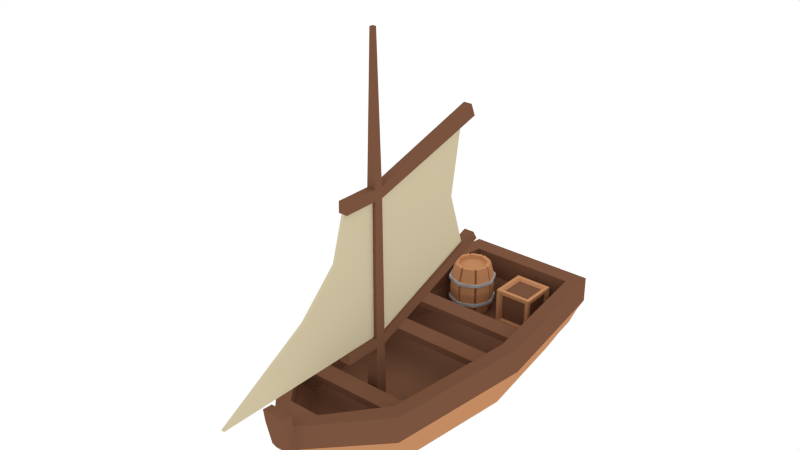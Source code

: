 # Source: BoatWSail.blend  (saved by Blender 2.93.21; exported with 4.5.12 LTS)
import bpy
from mathutils import Matrix  # noqa: F401  (used for matrix-valued properties, if any)

bpy.ops.wm.read_factory_settings(use_empty=True)
scene = bpy.context.scene
scene.name = 'Scene'

# ---- collections
col_collection_1 = bpy.data.collections.new('Collection 1'); scene.collection.children.link(col_collection_1)

# ---- materials (node trees are filled in below, after node groups)
mat_darkwood = bpy.data.materials.new('DarkWood')
mat_darkwood.alpha_threshold = 0.0
mat_darkwood.diffuse_color = (0.1946, 0.08866, 0.04971, 1.0)
mat_darkwood.roughness = 0.5
mat_sail = bpy.data.materials.new('Sail')
mat_sail.alpha_threshold = 0.0
mat_sail.diffuse_color = (0.6267, 0.5443, 0.3619, 1.0)
mat_sail.roughness = 0.5
mat_lightwood = bpy.data.materials.new('LightWood')
mat_lightwood.alpha_threshold = 0.0
mat_lightwood.diffuse_color = (0.5489, 0.2586, 0.1215, 1.0)
mat_lightwood.roughness = 0.5
mat_steel = bpy.data.materials.new('Steel')
mat_steel.alpha_threshold = 0.0
mat_steel.diffuse_color = (0.4109, 0.4109, 0.4109, 1.0)
mat_steel.roughness = 0.5

# ---- material node trees

# ---- world
world_world = bpy.data.worlds.new('World'); scene.world = world_world
world_world.color = (1.0, 1.0, 1.0)
world_world.use_sun_shadow = False
world_world.sun_shadow_jitter_overblur = 0.0
world_world.cycles.sampling_method = 'MANUAL'
world_world.cycles.sample_map_resolution = 256

# ---- meshes
me_cube_005 = bpy.data.meshes.new('Cube.005')
me_cube_005.from_pydata([(-0.06939, -0.06939, -0.06939), (-0.0213, -0.0213, 4.049), (-0.06939, 0.06939, -0.06939), (-0.0213, 0.0213, 4.049), (0.06939, -0.06939, -0.06939), (0.0213, -0.0213, 4.049), (0.06939, 0.06939, -0.06939), (0.0213, 0.0213, 4.049), (-0.06038, -0.06038, 0.8095), (-0.06038, 0.06038, 0.8095), (0.06038, 0.06038, 0.8095), (0.06038, -0.06038, 0.8095), (-0.0614, 0.0614, 0.6958), (0.0614, 0.0614, 0.6958), (0.0614, -0.0614, 0.6958), (-0.0614, -0.0614, 0.6958), (0.06038, 1.559, 1.385), (-0.06038, 1.559, 1.385), (-0.0614, 1.619, 1.284), (0.0614, 1.619, 1.284), (-0.05076, -0.05076, 2.346), (-0.05076, 0.05076, 2.346), (0.05076, 0.05076, 2.346), (0.05076, -0.05076, 2.346), (-0.04976, -0.04976, 2.47), (-0.04976, 0.04976, 2.47), (0.04976, 0.04976, 2.47), (0.04976, -0.04976, 2.47), (-0.04976, 1.467, 2.894), (-0.05076, 1.525, 2.749), (0.04976, 1.467, 2.894), (0.05076, 1.525, 2.749), (0.04976, -0.4505, 2.473), (0.05076, -0.4515, 2.349), (-0.05076, -0.4515, 2.349), (-0.04976, -0.4505, 2.473), (-0.0614, -0.4753, 0.6984), (-0.06038, -0.4742, 0.8121), (0.06038, -0.4742, 0.8121), (0.0614, -0.4753, 0.6984), (-0.02013, -0.06038, 0.8095), (0.02013, -0.06038, 0.8095), (0.02013, 0.06038, 0.8095), (-0.02013, 0.06038, 0.8095), (0.01692, 0.05076, 2.346), (-0.01692, 0.05076, 2.346), (-0.01692, -0.05076, 2.346), (0.01692, -0.05076, 2.346), (-0.01692, -0.4515, 2.349), (0.01692, -0.4515, 2.349), (-0.02013, -0.4742, 0.8121), (0.02013, -0.4742, 0.8121), (-0.05076, 1.33, 2.695), (0.05076, 1.33, 2.695), (0.04976, 1.28, 2.838), (-0.04976, 1.28, 2.838), (0.01692, 1.33, 2.695), (-0.01692, 1.33, 2.695), (0.0614, 1.445, 1.218), (0.06038, 1.392, 1.321), (-0.0614, 1.445, 1.218), (-0.06038, 1.392, 1.321), (-0.02013, 1.392, 1.321), (0.02013, 1.392, 1.321), (-0.02013, -2.094, 0.8171), (0.02013, -2.094, 0.8171), (-0.05557, 0.05557, 1.578), (0.05557, 0.05557, 1.578), (0.05557, -0.05557, 1.578), (-0.05557, -0.05557, 1.578), (-0.01852, 0.05557, 1.578), (0.01852, 0.05557, 1.578), (0.01852, -0.05557, 1.578), (-0.01852, -0.05557, 1.578), (0.01852, 1.195, 1.937), (-0.01852, 1.195, 1.937), (0.01852, -0.4218, 1.423), (-0.01852, -0.4218, 1.423), (-0.01851, -1.033, 1.439), (0.01848, -1.027, 1.45), (-0.05316, 0.05316, 1.962), (0.05316, 0.05316, 1.962), (-0.05316, -0.05316, 1.962), (-0.01772, -0.05316, 1.962), (0.01772, -0.05316, 1.962), (0.01772, -0.4366, 1.886), (0.01772, 0.05316, 1.962), (-0.01772, 0.05316, 1.962), (0.05316, -0.05316, 1.962), (-0.01772, -0.4366, 1.886), (0.01772, 1.263, 2.316), (-0.01772, 1.263, 2.316), (0.0177, -0.597, 1.863), (-0.01769, -0.5895, 1.874)], [], [(15, 12, 2, 0), (13, 14, 4, 6), (73, 69, 8, 40), (67, 68, 11, 10), (71, 67, 10, 42), (10, 11, 14, 13), (59, 58, 19, 16), (8, 9, 12, 15), (60, 61, 17, 18), (24, 25, 21, 20), (26, 27, 23, 22), (47, 23, 33, 49), (7, 5, 27, 26), (1, 3, 25, 24), (52, 55, 28, 29), (54, 53, 31, 30), (23, 27, 32, 33), (24, 20, 34, 35), (14, 11, 38, 39), (40, 8, 37, 50), (8, 15, 36, 37), (11, 41, 51, 38), (41, 72, 76, 51), (51, 50, 37, 36, 39, 38), (27, 24, 35, 32), (32, 35, 34, 48, 49, 33), (54, 30, 28, 55), (28, 30, 31, 29), (3, 7, 26, 25), (5, 1, 24, 27), (20, 46, 48, 34), (83, 73, 77, 89), (56, 57, 52, 29, 31, 53), (62, 63, 59, 16, 17, 61), (60, 18, 19, 58), (17, 16, 19, 18), (15, 14, 39, 36), (69, 66, 9, 8), (66, 70, 43, 9), (71, 42, 63, 74), (68, 72, 41, 11), (7, 3, 1, 5), (2, 6, 4, 0), (14, 15, 0, 4), (12, 13, 6, 2), (90, 91, 57, 56), (22, 44, 56, 53), (25, 26, 54, 55), (26, 22, 53, 54), (21, 25, 55, 52), (45, 21, 52, 57), (13, 12, 60, 58), (80, 87, 70, 66), (9, 43, 62, 61), (42, 10, 59, 63), (12, 9, 61, 60), (10, 13, 58, 59), (87, 45, 57, 91), (86, 71, 74, 90), (92, 93, 78, 79), (88, 84, 72, 68), (85, 49, 92), (84, 47, 49, 85), (50, 51, 65, 64), (63, 62, 75, 74), (43, 70, 75, 62), (73, 40, 50, 77), (77, 50, 64, 78), (82, 80, 66, 69), (86, 81, 67, 71), (81, 88, 68, 67), (83, 82, 69, 73), (89, 77, 78, 93), (51, 76, 79, 65), (79, 78, 64, 65), (46, 20, 82, 83), (22, 23, 88, 81), (44, 22, 81, 86), (20, 21, 80, 82), (72, 84, 85, 76), (23, 47, 84, 88), (44, 86, 90, 56), (70, 87, 91, 75), (21, 45, 87, 80), (74, 75, 91, 90), (46, 83, 89, 48), (76, 85, 92, 79), (48, 89, 93), (49, 48, 93, 92)])
me_cube_005.polygons.foreach_set('material_index', [0, 0, 0, 0, 0, 0, 0, 0, 0, 0, 0, 0, 0, 0, 0, 0, 0, 0, 0, 0, 0, 0, 1, 0, 0, 0, 0, 0, 0, 0, 0, 1, 0, 0, 0, 0, 0, 0, 0, 1, 0, 0, 0, 0, 0, 1, 0, 0, 0, 0, 0, 0, 0, 0, 0, 0, 0, 1, 1, 1, 0, 1, 1, 0, 1, 1, 1, 1, 0, 0, 0, 0, 1, 1, 1, 0, 0, 0, 0, 1, 0, 1, 1, 0, 1, 1, 1, 1, 1])
me_cube_005.materials.append(mat_darkwood)
me_cube_005.materials.append(mat_sail)
me_cube_005.use_remesh_preserve_volume = False
me_cube_005.use_remesh_preserve_attributes = False
me_cube_005.use_mirror_vertex_groups = False
me_cube_005.update()
me_cube = bpy.data.meshes.new('Cube')
me_cube.from_pydata([(0.05608, 1.343, 0.193), (0.05608, 1.343, 0.6318), (0.05608, 1.782, 0.193), (0.05608, 1.782, 0.6318), (0.4948, 1.343, 0.193), (0.4948, 1.343, 0.6318), (0.4948, 1.782, 0.193), (0.4948, 1.782, 0.6318), (0.09996, 1.343, 0.2369), (0.09996, 1.343, 0.5879), (0.451, 1.343, 0.5879), (0.451, 1.343, 0.2369), (0.09996, 1.387, 0.6318), (0.09996, 1.738, 0.6318), (0.451, 1.738, 0.6318), (0.451, 1.387, 0.6318), (0.4948, 1.738, 0.5879), (0.4948, 1.738, 0.2369), (0.4948, 1.387, 0.5879), (0.4948, 1.387, 0.2369), (0.09996, 1.738, 0.193), (0.09996, 1.387, 0.193), (0.451, 1.738, 0.193), (0.451, 1.387, 0.193), (0.05608, 1.387, 0.2369), (0.05608, 1.387, 0.5879), (0.05608, 1.738, 0.5879), (0.05608, 1.738, 0.2369), (0.09996, 1.782, 0.5879), (0.09996, 1.782, 0.2369), (0.451, 1.782, 0.5879), (0.451, 1.782, 0.2369), (0.1218, 1.371, 0.2588), (0.1218, 1.371, 0.566), (0.4291, 1.371, 0.566), (0.4291, 1.371, 0.2588), (0.1218, 1.409, 0.6044), (0.1218, 1.716, 0.6044), (0.4291, 1.716, 0.6044), (0.4291, 1.409, 0.6044), (0.4675, 1.716, 0.566), (0.4675, 1.716, 0.2588), (0.4675, 1.409, 0.566), (0.4675, 1.409, 0.2588), (0.1218, 1.716, 0.2204), (0.1218, 1.409, 0.2204), (0.4291, 1.716, 0.2204), (0.4291, 1.409, 0.2204), (0.08344, 1.409, 0.2588), (0.08344, 1.409, 0.566), (0.08344, 1.716, 0.566), (0.08344, 1.716, 0.2588), (0.1218, 1.755, 0.566), (0.1218, 1.755, 0.2588), (0.4291, 1.755, 0.566), (0.4291, 1.755, 0.2588), (0.7115, 1.784, 0.1581), (-0.7115, 1.784, 0.1581), (-0.7273, 1.885, 0.1978), (0.7273, 1.885, 0.1978), (0.9361, 0.363, 0.1978), (0.9082, 0.3504, 0.1581), (0.6582, 1.551, -0.01407), (-0.6582, 1.551, -0.01407), (-0.9082, 0.3504, 0.1581), (-0.9361, 0.363, 0.1978), (-0.7544, 2.001, 0.3275), (0.7544, 2.001, 0.3275), (0.9764, 0.3826, 0.3275), (0.7559, -1.159, 0.1978), (0.7384, -1.083, 0.1581), (0.8303, 0.2969, -0.01407), (-0.8303, 0.2969, -0.01407), (-0.9764, 0.3826, 0.3275), (-0.7384, -1.083, 0.1581), (-0.7559, -1.159, 0.1978), (-0.7708, 2.124, 0.4025), (0.7708, 2.124, 0.4025), (0.7848, -1.235, 0.3275), (1.008, 0.3949, 0.4025), (0.1227, -1.766, 0.1978), (0.6818, -0.9574, -0.01407), (-0.6818, -0.9574, -0.01407), (-0.7848, -1.235, 0.3275), (-1.008, 0.3949, 0.4025), (-0.1227, -1.766, 0.1978), (-0.7708, 2.124, 0.7028), (0.7708, 2.124, 0.7028), (0.8033, -1.334, 0.4025), (1.008, 0.3949, 0.7028), (0.1178, -1.72, 0.1581), (0.1019, -1.458, -0.01407), (-0.1019, -1.458, -0.01407), (-0.1178, -1.72, 0.1581), (-0.8033, -1.334, 0.4025), (-1.008, 0.3949, 0.7028), (-0.626, 1.916, 0.7028), (0.626, 1.916, 0.7028), (0.1308, -1.969, 0.3275), (0.8033, -1.334, 0.7028), (0.8285, 0.3386, 0.7028), (0.1227, -1.908, 0.1978), (0.1178, -1.86, 0.1581), (0.1019, -1.596, -0.01407), (-0.1019, -1.596, -0.01407), (-0.1308, -1.969, 0.3275), (-0.8033, -1.334, 0.7028), (-0.8285, 0.3386, 0.7028), (-0.1178, -1.86, 0.1581), (-0.1227, -1.908, 0.1978), (-0.626, 1.916, 0.4025), (0.626, 1.916, 0.4025), (0.1308, -2.073, 0.3275), (0.136, -2.024, 0.4025), (0.6538, -1.211, 0.7028), (0.8285, 0.3386, 0.4025), (0.7888, 0.6482, 0.5032), (0.7607, 0.8669, 0.5032), (0.7607, 0.8669, 0.5797), (0.7888, 0.6482, 0.5797), (-0.1308, -2.073, 0.3275), (-0.136, -2.024, 0.4025), (-0.6538, -1.211, 0.7028), (-0.8285, 0.3386, 0.4025), (-0.7888, 0.6482, 0.5032), (-0.7888, 0.6482, 0.5797), (-0.7607, 0.8669, 0.5797), (-0.7607, 0.8669, 0.5032), (-0.5999, 1.702, 0.1978), (0.5999, 1.702, 0.1978), (0.136, -2.117, 0.4025), (0.1286, -2.076, 0.7028), (0.1837, -1.799, 0.7028), (0.6538, -1.211, 0.4025), (0.6563, -1.189, 0.5032), (0.681, -0.9701, 0.5032), (0.7944, 0.03588, 0.5032), (0.8191, 0.2546, 0.5032), (0.8191, 0.2546, 0.5797), (0.7944, 0.03588, 0.5797), (0.681, -0.9701, 0.5797), (0.6563, -1.189, 0.5797), (0.7781, 0.3135, 0.1978), (-0.136, -2.117, 0.4025), (-0.1286, -2.076, 0.7028), (-0.1837, -1.799, 0.7028), (-0.6538, -1.211, 0.4025), (-0.6563, -1.189, 0.5032), (-0.6563, -1.189, 0.5797), (-0.681, -0.9701, 0.5797), (-0.681, -0.9701, 0.5032), (-0.7944, 0.03588, 0.5032), (-0.7944, 0.03588, 0.5797), (-0.8191, 0.2546, 0.5797), (-0.8191, 0.2546, 0.5032), (-0.7781, 0.3135, 0.1978), (0.136, -2.187, 0.7028), (0.1837, -1.799, 0.4025), (0.6243, -1.05, 0.1978), (-0.136, -2.187, 0.7028), (-0.1837, -1.799, 0.4025), (-0.6243, -1.05, 0.1978), (0.1286, -2.098, 0.8538), (0.136, -2.208, 0.8538), (-0.1286, -2.098, 0.8538), (-0.136, -2.208, 0.8538), (-0.1754, -1.568, 0.1978), (0.1754, -1.568, 0.1978), (-0.3807, 1.636, 0.7985), (-0.255, 1.584, 0.7985), (-0.2029, 1.458, 0.7985), (-0.255, 1.332, 0.7985), (-0.3807, 1.28, 0.7985), (-0.5064, 1.332, 0.7985), (-0.5585, 1.458, 0.7985), (-0.5064, 1.584, 0.7985), (-0.3807, 1.677, 0.6264), (-0.2255, 1.613, 0.6264), (-0.1613, 1.458, 0.6264), (-0.2255, 1.303, 0.6264), (-0.3807, 1.239, 0.6264), (-0.5358, 1.303, 0.6264), (-0.6001, 1.458, 0.6264), (-0.5358, 1.613, 0.6264), (-0.2625, 1.576, 0.7564), (-0.3807, 1.625, 0.7564), (-0.2135, 1.458, 0.7564), (-0.2625, 1.34, 0.7564), (-0.3807, 1.291, 0.7564), (-0.4989, 1.34, 0.7564), (-0.5479, 1.458, 0.7564), (-0.4989, 1.576, 0.7564), (-0.1243, 1.443, 0.626), (-0.218, 1.317, 0.798), (-0.1659, 1.443, 0.798), (-0.1886, 1.288, 0.626), (-0.1886, 1.629, 0.626), (-0.1659, 1.473, 0.798), (-0.218, 1.599, 0.798), (-0.1243, 1.473, 0.626), (-0.2397, 1.621, 0.798), (-0.3654, 1.673, 0.798), (-0.3654, 1.714, 0.626), (-0.2102, 1.65, 0.626), (-0.396, 1.714, 0.626), (-0.396, 1.673, 0.798), (-0.5511, 1.65, 0.626), (-0.5217, 1.621, 0.798), (-0.637, 1.473, 0.626), (-0.5433, 1.599, 0.798), (-0.5954, 1.473, 0.798), (-0.5728, 1.629, 0.626), (-0.5728, 1.288, 0.626), (-0.5954, 1.443, 0.798), (-0.5433, 1.317, 0.798), (-0.637, 1.443, 0.626), (-0.396, 1.202, 0.626), (-0.5217, 1.295, 0.798), (-0.396, 1.243, 0.798), (-0.5511, 1.266, 0.626), (-0.2102, 1.266, 0.626), (-0.3654, 1.243, 0.798), (-0.2397, 1.295, 0.798), (-0.3654, 1.202, 0.626), (-0.2262, 1.613, 0.5957), (-0.1623, 1.458, 0.5957), (-0.2262, 1.304, 0.5957), (-0.3807, 1.24, 0.5957), (-0.5351, 1.304, 0.5957), (-0.5991, 1.458, 0.5957), (-0.5351, 1.613, 0.5957), (-0.3807, 1.676, 0.5957), (-0.1254, 1.443, 0.5953), (-0.1893, 1.288, 0.5953), (-0.1893, 1.628, 0.5953), (-0.1254, 1.473, 0.5953), (-0.211, 1.649, 0.5953), (-0.3654, 1.713, 0.5953), (-0.5504, 1.649, 0.5953), (-0.396, 1.713, 0.5953), (-0.636, 1.473, 0.5953), (-0.572, 1.628, 0.5953), (-0.572, 1.288, 0.5953), (-0.636, 1.443, 0.5953), (-0.396, 1.203, 0.5953), (-0.5504, 1.267, 0.5953), (-0.211, 1.267, 0.5953), (-0.3654, 1.203, 0.5953), (-0.3641, 1.181, 0.6272), (-0.3972, 1.181, 0.6272), (-0.5885, 1.274, 0.6272), (-0.5885, 1.642, 0.6272), (-0.5651, 1.666, 0.6272), (-0.3641, 1.734, 0.594), (-0.3641, 1.735, 0.6272), (-0.5651, 1.25, 0.6272), (-0.1963, 1.25, 0.6272), (-0.1729, 1.274, 0.6272), (-0.1034, 1.442, 0.6272), (-0.1729, 1.642, 0.6272), (-0.1034, 1.475, 0.6272), (-0.1963, 1.666, 0.6272), (-0.3972, 1.734, 0.594), (-0.3972, 1.735, 0.6272), (-0.658, 1.475, 0.6272), (-0.658, 1.442, 0.6272), (-0.1737, 1.642, 0.594), (-0.1045, 1.442, 0.594), (-0.1971, 1.251, 0.594), (-0.3972, 1.182, 0.594), (-0.5877, 1.274, 0.594), (-0.6569, 1.475, 0.594), (-0.5643, 1.665, 0.594), (-0.1737, 1.274, 0.594), (-0.1045, 1.475, 0.594), (-0.1971, 1.665, 0.594), (-0.5877, 1.642, 0.594), (-0.6569, 1.442, 0.594), (-0.5643, 1.251, 0.594), (-0.3641, 1.182, 0.594), (-0.3807, 1.636, 0.1605), (-0.255, 1.584, 0.1605), (-0.2029, 1.458, 0.1605), (-0.255, 1.332, 0.1605), (-0.3807, 1.28, 0.1605), (-0.5064, 1.332, 0.1605), (-0.5585, 1.458, 0.1605), (-0.5064, 1.584, 0.1605), (-0.3807, 1.677, 0.3326), (-0.2255, 1.613, 0.3326), (-0.1613, 1.458, 0.3326), (-0.2255, 1.303, 0.3326), (-0.3807, 1.239, 0.3326), (-0.5358, 1.303, 0.3326), (-0.6001, 1.458, 0.3326), (-0.5358, 1.613, 0.3326), (-0.1243, 1.443, 0.333), (-0.218, 1.317, 0.161), (-0.1659, 1.443, 0.161), (-0.1886, 1.288, 0.333), (-0.1886, 1.629, 0.333), (-0.1659, 1.473, 0.161), (-0.218, 1.599, 0.161), (-0.1243, 1.473, 0.333), (-0.2397, 1.621, 0.161), (-0.3654, 1.673, 0.161), (-0.3654, 1.714, 0.333), (-0.2102, 1.65, 0.333), (-0.396, 1.714, 0.333), (-0.396, 1.673, 0.161), (-0.5511, 1.65, 0.333), (-0.5217, 1.621, 0.161), (-0.637, 1.473, 0.333), (-0.5433, 1.599, 0.161), (-0.5954, 1.473, 0.161), (-0.5728, 1.629, 0.333), (-0.5728, 1.288, 0.333), (-0.5954, 1.443, 0.161), (-0.5433, 1.317, 0.161), (-0.637, 1.443, 0.333), (-0.396, 1.202, 0.333), (-0.5217, 1.295, 0.161), (-0.396, 1.243, 0.161), (-0.5511, 1.266, 0.333), (-0.2102, 1.266, 0.333), (-0.3654, 1.243, 0.161), (-0.2397, 1.295, 0.161), (-0.3654, 1.202, 0.333), (-0.2262, 1.613, 0.3632), (-0.1623, 1.458, 0.3632), (-0.2262, 1.304, 0.3632), (-0.3807, 1.24, 0.3632), (-0.5351, 1.304, 0.3632), (-0.5991, 1.458, 0.3632), (-0.5351, 1.613, 0.3632), (-0.3807, 1.676, 0.3632), (-0.1254, 1.443, 0.3637), (-0.1893, 1.288, 0.3637), (-0.1893, 1.628, 0.3637), (-0.1254, 1.473, 0.3637), (-0.211, 1.649, 0.3637), (-0.3654, 1.713, 0.3637), (-0.5504, 1.649, 0.3637), (-0.396, 1.713, 0.3637), (-0.636, 1.473, 0.3637), (-0.572, 1.628, 0.3637), (-0.572, 1.288, 0.3637), (-0.636, 1.443, 0.3637), (-0.396, 1.203, 0.3637), (-0.5504, 1.267, 0.3637), (-0.211, 1.267, 0.3637), (-0.3654, 1.203, 0.3637), (-0.3641, 1.181, 0.3318), (-0.3972, 1.181, 0.3318), (-0.5885, 1.274, 0.3318), (-0.5885, 1.642, 0.3318), (-0.5651, 1.666, 0.3318), (-0.3641, 1.734, 0.365), (-0.3641, 1.735, 0.3318), (-0.5651, 1.25, 0.3318), (-0.1963, 1.25, 0.3318), (-0.1729, 1.274, 0.3318), (-0.1034, 1.442, 0.3318), (-0.1729, 1.642, 0.3318), (-0.1034, 1.475, 0.3318), (-0.1963, 1.666, 0.3318), (-0.3972, 1.734, 0.365), (-0.3972, 1.735, 0.3318), (-0.658, 1.475, 0.3318), (-0.658, 1.442, 0.3318), (-0.1737, 1.642, 0.365), (-0.1045, 1.442, 0.365), (-0.1971, 1.251, 0.365), (-0.3972, 1.182, 0.365), (-0.5877, 1.274, 0.365), (-0.6569, 1.475, 0.365), (-0.5643, 1.665, 0.365), (-0.1737, 1.274, 0.365), (-0.1045, 1.475, 0.365), (-0.1971, 1.665, 0.365), (-0.5877, 1.642, 0.365), (-0.6569, 1.442, 0.365), (-0.5643, 1.251, 0.365), (-0.3641, 1.182, 0.365), (-0.2224, 1.616, 0.4795), (-0.1568, 1.458, 0.4795), (-0.2224, 1.3, 0.4795), (-0.3807, 1.234, 0.4795), (-0.539, 1.3, 0.4795), (-0.6046, 1.458, 0.4795), (-0.539, 1.616, 0.4795), (-0.1183, 1.442, 0.4795), (-0.1839, 1.284, 0.4795), (-0.1839, 1.632, 0.4795), (-0.1183, 1.474, 0.4795), (-0.2064, 1.655, 0.4795), (-0.555, 1.655, 0.4795), (-0.6431, 1.474, 0.4795), (-0.5775, 1.632, 0.4795), (-0.5775, 1.284, 0.4795), (-0.6431, 1.442, 0.4795), (-0.3966, 1.196, 0.4795), (-0.555, 1.261, 0.4795), (-0.2064, 1.261, 0.4795), (-0.3647, 1.196, 0.4795), (-0.3807, 1.682, 0.4795), (-0.3647, 1.72, 0.4795), (-0.3966, 1.72, 0.4795)], [], [(2, 0, 24, 27), (7, 6, 31, 30), (6, 7, 16, 17), (5, 1, 9, 10), (0, 2, 20, 21), (3, 1, 12, 13), (25, 26, 50, 49), (4, 5, 10, 11), (1, 0, 8, 9), (0, 4, 11, 8), (18, 19, 43, 42), (1, 5, 15, 12), (7, 3, 13, 14), (5, 7, 14, 15), (8, 11, 35, 32), (5, 4, 19, 18), (4, 6, 17, 19), (7, 5, 18, 16), (29, 28, 52, 53), (2, 6, 22, 20), (4, 0, 21, 23), (6, 4, 23, 22), (20, 22, 46, 44), (1, 3, 26, 25), (3, 2, 27, 26), (0, 1, 25, 24), (15, 14, 38, 39), (6, 2, 29, 31), (3, 7, 30, 28), (2, 3, 28, 29), (34, 33, 32, 35), (39, 38, 37, 36), (40, 42, 43, 41), (45, 44, 46, 47), (49, 50, 51, 48), (52, 54, 55, 53), (12, 15, 39, 36), (22, 23, 47, 46), (28, 30, 54, 52), (19, 17, 41, 43), (26, 27, 51, 50), (23, 21, 45, 47), (30, 31, 55, 54), (27, 24, 48, 51), (31, 29, 53, 55), (9, 8, 32, 33), (13, 12, 36, 37), (11, 10, 34, 35), (17, 16, 40, 41), (14, 13, 37, 38), (21, 20, 44, 45), (10, 9, 33, 34), (16, 18, 42, 40), (24, 25, 49, 48), (56, 57, 58, 59), (59, 60, 61, 56), (62, 63, 57, 56), (58, 57, 64, 65), (58, 66, 67, 59), (60, 59, 67, 68), (60, 69, 70, 61), (56, 61, 71, 62), (71, 72, 63, 62), (57, 63, 72, 64), (65, 73, 66, 58), (65, 64, 74, 75), (66, 76, 77, 67), (69, 60, 68, 78), (68, 67, 77, 79), (69, 80, 90, 70), (61, 70, 81, 71), (81, 82, 72, 71), (64, 72, 82, 74), (75, 83, 73, 65), (73, 84, 76, 66), (76, 86, 87, 77), (78, 68, 79, 88), (79, 77, 87, 89), (91, 92, 82, 81), (83, 94, 84, 73), (84, 95, 86, 76), (93, 85, 75, 74), (86, 96, 97, 87), (98, 80, 69, 78), (78, 88, 113, 98), (88, 79, 89, 99), (89, 87, 97, 100), (90, 80, 101, 102), (91, 81, 70, 90), (103, 104, 92, 91), (92, 93, 74, 82), (105, 83, 75, 85), (83, 105, 121, 94), (94, 106, 95, 84), (95, 107, 96, 86), (93, 108, 109, 85), (97, 96, 110, 111), (80, 98, 112, 101), (88, 99, 131, 113), (99, 89, 100, 114), (111, 115, 116, 117, 118, 119, 97), (115, 100, 97, 119, 116), (91, 90, 102, 103), (108, 102, 101, 109), (104, 103, 102, 108), (92, 104, 108, 93), (85, 109, 120, 105), (106, 122, 107, 95), (123, 124, 125, 126, 96, 107), (110, 96, 126, 127, 124, 123), (111, 110, 128, 129), (98, 113, 130, 112), (112, 120, 109, 101), (131, 99, 114, 132), (133, 134, 135, 136, 137, 138, 139, 100, 115), (129, 142, 115, 111), (105, 120, 143, 121), (144, 106, 94, 121), (144, 145, 122, 106), (146, 147, 148, 149, 150, 151, 152, 153, 107, 122), (146, 123, 107, 153, 154, 151, 150, 147), (128, 110, 123, 155), (155, 142, 129, 128), (130, 113, 131, 156), (130, 143, 120, 112), (132, 145, 144, 131), (133, 157, 132, 114), (142, 158, 133, 115), (144, 121, 143, 159), (146, 122, 145, 160), (155, 123, 146, 161), (161, 158, 142, 155), (156, 159, 143, 130), (156, 131, 162, 163), (160, 145, 132, 157), (144, 164, 162, 131), (133, 158, 167, 157), (159, 165, 164, 144), (146, 160, 166, 161), (161, 166, 167, 158), (163, 165, 159, 156), (164, 165, 163, 162), (166, 160, 157, 167), (149, 140, 135, 150), (140, 149, 148, 141), (150, 135, 134, 147), (141, 148, 147, 134), (153, 138, 137, 154), (138, 153, 152, 139), (154, 137, 136, 151), (139, 152, 151, 136), (126, 118, 117, 127), (118, 126, 125, 119), (127, 117, 116, 124), (119, 125, 124, 116), (244, 227, 247, 279, 269), (172, 188, 189, 173), (168, 169, 200, 201), (170, 171, 193, 194), (173, 174, 213, 214), (179, 171, 222, 220), (177, 169, 198, 196), (203, 177, 196, 259, 261), (175, 168, 205, 207), (181, 173, 214, 212), (173, 181, 219, 217), (171, 179, 195, 193), (175, 191, 185, 168), (170, 186, 187, 171), (173, 189, 190, 174), (169, 184, 186, 170), (171, 187, 188, 172), (175, 174, 190, 191), (184, 185, 191, 190, 189, 188, 187, 186), (192, 194, 193, 195), (178, 170, 194, 192), (196, 198, 197, 199), (170, 178, 199, 197), (169, 170, 197, 198), (202, 201, 200, 203), (169, 177, 203, 200), (176, 168, 201, 202), (206, 207, 205, 204), (168, 176, 204, 205), (183, 175, 207, 206), (208, 210, 209, 211), (176, 202, 254, 263, 204), (182, 174, 210, 208), (174, 175, 209, 210), (175, 183, 211, 209), (212, 214, 213, 215), (174, 182, 215, 213), (216, 218, 217, 219), (180, 172, 218, 216), (172, 173, 217, 218), (220, 222, 221, 223), (196, 199, 260, 259), (172, 180, 223, 221), (171, 172, 221, 222), (386, 226, 246, 403), (403, 246, 247, 404), (238, 230, 241, 276, 272), (401, 244, 245, 402), (245, 244, 269, 278), (388, 228, 242, 399), (399, 242, 243, 400), (389, 229, 240, 397), (397, 240, 241, 398), (396, 238, 239, 407), (271, 264, 251, 276), (405, 231, 237, 406), (406, 237, 236, 395), (384, 224, 234, 393), (393, 234, 235, 394), (233, 232, 267, 273), (391, 232, 233, 392), (387, 227, 244, 401), (390, 230, 238, 396), (385, 225, 232, 391), (267, 258, 257, 273), (269, 249, 255, 278), (235, 234, 266, 274), (253, 254, 261, 275), (236, 237, 253, 275), (272, 252, 263, 262), (268, 256, 248, 279), (247, 246, 268, 279), (270, 250, 265, 277), (241, 240, 271, 276), (254, 253, 262, 263), (256, 268, 273, 257), (249, 269, 279, 248), (252, 272, 276, 251), (216, 219, 255, 249), (181, 212, 250, 255, 219), (246, 226, 233, 273, 268), (266, 259, 260, 274), (208, 211, 251, 264), (239, 238, 272, 262), (240, 229, 243, 277, 271), (259, 266, 275, 261), (220, 223, 248, 256), (243, 242, 270, 277), (182, 208, 264, 265, 215), (212, 215, 265, 250), (192, 195, 257, 258), (183, 206, 252, 251, 211), (206, 204, 263, 252), (202, 203, 261, 254), (179, 220, 256, 257, 195), (237, 231, 239, 262, 253), (234, 224, 236, 275, 266), (258, 267, 274, 260), (232, 225, 235, 274, 267), (180, 216, 249, 248, 223), (250, 270, 278, 255), (168, 185, 184, 169), (228, 245, 278, 270, 242), (264, 271, 277, 265), (228, 388, 402, 245), (229, 389, 400, 243), (231, 405, 407, 239), (224, 384, 395, 236), (226, 386, 392, 233), (227, 387, 404, 247), (230, 390, 398, 241), (225, 385, 394, 235), (178, 192, 258, 260, 199), (348, 373, 383, 351, 331), (280, 305, 304, 281), (282, 298, 297, 283), (285, 318, 317, 286), (291, 324, 326, 283), (289, 300, 302, 281), (307, 365, 363, 300, 289), (287, 311, 309, 280), (293, 316, 318, 285), (285, 321, 323, 293), (283, 297, 299, 291), (280, 281, 282, 283, 284, 285, 286, 287), (296, 299, 297, 298), (290, 296, 298, 282), (300, 303, 301, 302), (282, 301, 303, 290), (281, 302, 301, 282), (306, 307, 304, 305), (281, 304, 307, 289), (288, 306, 305, 280), (310, 308, 309, 311), (280, 309, 308, 288), (295, 310, 311, 287), (312, 315, 313, 314), (288, 308, 367, 358, 306), (294, 312, 314, 286), (286, 314, 313, 287), (287, 313, 315, 295), (316, 319, 317, 318), (286, 317, 319, 294), (320, 323, 321, 322), (292, 320, 322, 284), (284, 322, 321, 285), (324, 327, 325, 326), (300, 363, 364, 303), (284, 325, 327, 292), (283, 326, 325, 284), (386, 403, 350, 330), (403, 404, 351, 350), (342, 376, 380, 345, 334), (401, 402, 349, 348), (349, 382, 373, 348), (388, 399, 346, 332), (399, 400, 347, 346), (389, 397, 344, 333), (397, 398, 345, 344), (396, 407, 343, 342), (375, 380, 355, 368), (405, 406, 341, 335), (406, 395, 340, 341), (384, 393, 338, 328), (393, 394, 339, 338), (337, 377, 371, 336), (391, 392, 337, 336), (387, 401, 348, 331), (390, 396, 342, 334), (385, 391, 336, 329), (371, 377, 361, 362), (373, 382, 359, 353), (339, 378, 370, 338), (357, 379, 365, 358), (340, 379, 357, 341), (376, 366, 367, 356), (372, 383, 352, 360), (351, 383, 372, 350), (374, 381, 369, 354), (345, 380, 375, 344), (358, 367, 366, 357), (360, 361, 377, 372), (353, 352, 383, 373), (356, 355, 380, 376), (320, 353, 359, 323), (293, 323, 359, 354, 316), (350, 372, 377, 337, 330), (370, 378, 364, 363), (312, 368, 355, 315), (343, 366, 376, 342), (344, 375, 381, 347, 333), (363, 365, 379, 370), (324, 360, 352, 327), (347, 381, 374, 346), (294, 319, 369, 368, 312), (316, 354, 369, 319), (296, 362, 361, 299), (295, 315, 355, 356, 310), (310, 356, 367, 308), (306, 358, 365, 307), (291, 299, 361, 360, 324), (341, 357, 366, 343, 335), (338, 370, 379, 340, 328), (362, 364, 378, 371), (336, 371, 378, 339, 329), (292, 327, 352, 353, 320), (354, 359, 382, 374), (332, 346, 374, 382, 349), (368, 369, 381, 375), (332, 349, 402, 388), (333, 347, 400, 389), (335, 343, 407, 405), (328, 340, 395, 384), (330, 337, 392, 386), (331, 351, 404, 387), (334, 345, 398, 390), (329, 339, 394, 385), (290, 303, 364, 362, 296), (133, 114, 100, 139, 136, 135, 140, 141, 134)])
me_cube.polygons.foreach_set('material_index', [0, 0, 0, 0, 0, 0, 0, 0, 0, 0, 0, 0, 0, 0, 0, 0, 0, 0, 0, 0, 0, 0, 0, 0, 0, 0, 0, 0, 0, 0, 1, 1, 1, 1, 1, 1, 0, 0, 0, 0, 0, 0, 0, 0, 0, 0, 0, 0, 0, 0, 0, 0, 0, 0, 0, 0, 0, 0, 0, 0, 0, 0, 0, 0, 0, 0, 0, 0, 0, 0, 0, 0, 0, 0, 0, 1, 0, 1, 0, 0, 1, 0, 1, 0, 0, 1, 1, 1, 0, 1, 0, 0, 0, 1, 1, 1, 1, 1, 1, 1, 1, 1, 1, 1, 1, 1, 1, 1, 1, 1, 1, 1, 1, 1, 1, 1, 1, 1, 1, 1, 1, 1, 1, 1, 1, 1, 1, 1, 1, 1, 1, 1, 1, 1, 1, 1, 1, 1, 1, 1, 1, 1, 1, 1, 1, 1, 1, 1, 1, 1, 1, 1, 1, 1, 1, 2, 0, 0, 0, 0, 0, 0, 2, 0, 0, 0, 0, 0, 0, 0, 0, 0, 0, 0, 0, 0, 0, 0, 0, 0, 0, 0, 0, 0, 0, 0, 2, 0, 0, 0, 0, 0, 0, 0, 0, 0, 2, 0, 0, 0, 0, 2, 0, 2, 0, 0, 0, 0, 0, 2, 0, 0, 0, 0, 2, 0, 0, 0, 0, 2, 2, 2, 2, 2, 2, 2, 2, 2, 2, 2, 2, 2, 2, 2, 2, 2, 2, 2, 2, 2, 2, 2, 2, 2, 2, 2, 2, 2, 2, 2, 2, 2, 2, 2, 2, 2, 0, 2, 2, 0, 0, 0, 0, 0, 0, 0, 0, 2, 2, 0, 0, 0, 0, 0, 2, 0, 0, 0, 0, 0, 0, 0, 0, 0, 0, 0, 0, 0, 0, 0, 0, 0, 2, 0, 0, 0, 0, 0, 0, 0, 0, 0, 2, 0, 0, 0, 0, 2, 0, 2, 0, 0, 0, 0, 0, 2, 0, 0, 0, 0, 2, 0, 0, 0, 0, 2, 2, 2, 2, 2, 2, 2, 2, 2, 2, 2, 2, 2, 2, 2, 2, 2, 2, 2, 2, 2, 2, 2, 2, 2, 2, 2, 2, 2, 2, 2, 2, 2, 2, 2, 2, 2, 2, 2, 0, 0, 0, 0, 0, 0, 0, 0, 2, 1])
me_cube.materials.append(mat_lightwood)
me_cube.materials.append(mat_darkwood)
me_cube.materials.append(mat_steel)
me_cube.use_remesh_preserve_volume = False
me_cube.use_remesh_preserve_attributes = False
me_cube.use_mirror_vertex_groups = False
me_cube.update()

# ---- objects
ob_sail = bpy.data.objects.new('Sail', me_cube_005)
ob_boat = bpy.data.objects.new('Boat', me_cube)

# ---- transforms, parenting, visibility, modifiers, constraints
ob_sail.location = (-0.01034, -0.4328, 0.1245)
ob_sail.lineart.crease_threshold = 0.0
ob_boat.location = (-0.01034, 0.2945, -0.08615)
ob_boat.lineart.crease_threshold = 0.0

# ---- collection membership
col_collection_1.objects.link(ob_sail)
col_collection_1.objects.link(ob_boat)

# ---- scene / render settings (as saved in the file)
scene.frame_start = 1; scene.frame_end = 250; scene.frame_set(1)
scene.render.engine = 'CYCLES'
scene.render.resolution_percentage = 50
scene.render.dither_intensity = 0.0
scene.cycles.use_denoising = False
scene.cycles.samples = 10
scene.cycles.sampling_pattern = 'TABULATED_SOBOL'
scene.cycles.light_sampling_threshold = 0.0
scene.cycles.use_adaptive_sampling = False
scene.cycles.use_light_tree = False
scene.cycles.blur_glossy = 0.0
scene.cycles.pixel_filter_type = 'GAUSSIAN'
scene.cycles.sample_clamp_indirect = 0.0
scene.view_settings.view_transform = 'Standard'
bpy.context.view_layer.update()

# ---- added for rendering (the .blend has no active camera): camera
cam_auto = bpy.data.cameras.new('AutoCamera')
cam_auto.lens = 50.0
cam_auto.sensor_width = 36.0
cam_auto.clip_end = 1000.0
ob_auto_camera = bpy.data.objects.new('AutoCamera', cam_auto)
scene.collection.objects.link(ob_auto_camera)
ob_auto_camera.location = (6.31802, -7.64818, 7.09926)
ob_auto_camera.rotation_euler = (1.09748, -7.21219e-08, 0.694738)
scene.camera = ob_auto_camera
bpy.context.view_layer.update()
